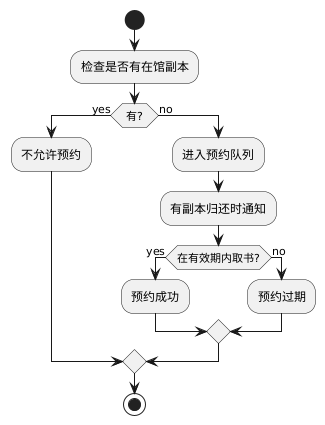

The diagram above was rendered by PlantUML. Its source (embedded in the PNG):
@startuml
start
:检查是否有在馆副本;
if (有?) then (yes)
  :不允许预约;
else (no)
  :进入预约队列;
  :有副本归还时通知;
  if (在有效期内取书?) then (yes)
    :预约成功;
  else (no)
    :预约过期;
  endif
endif
stop
@enduml